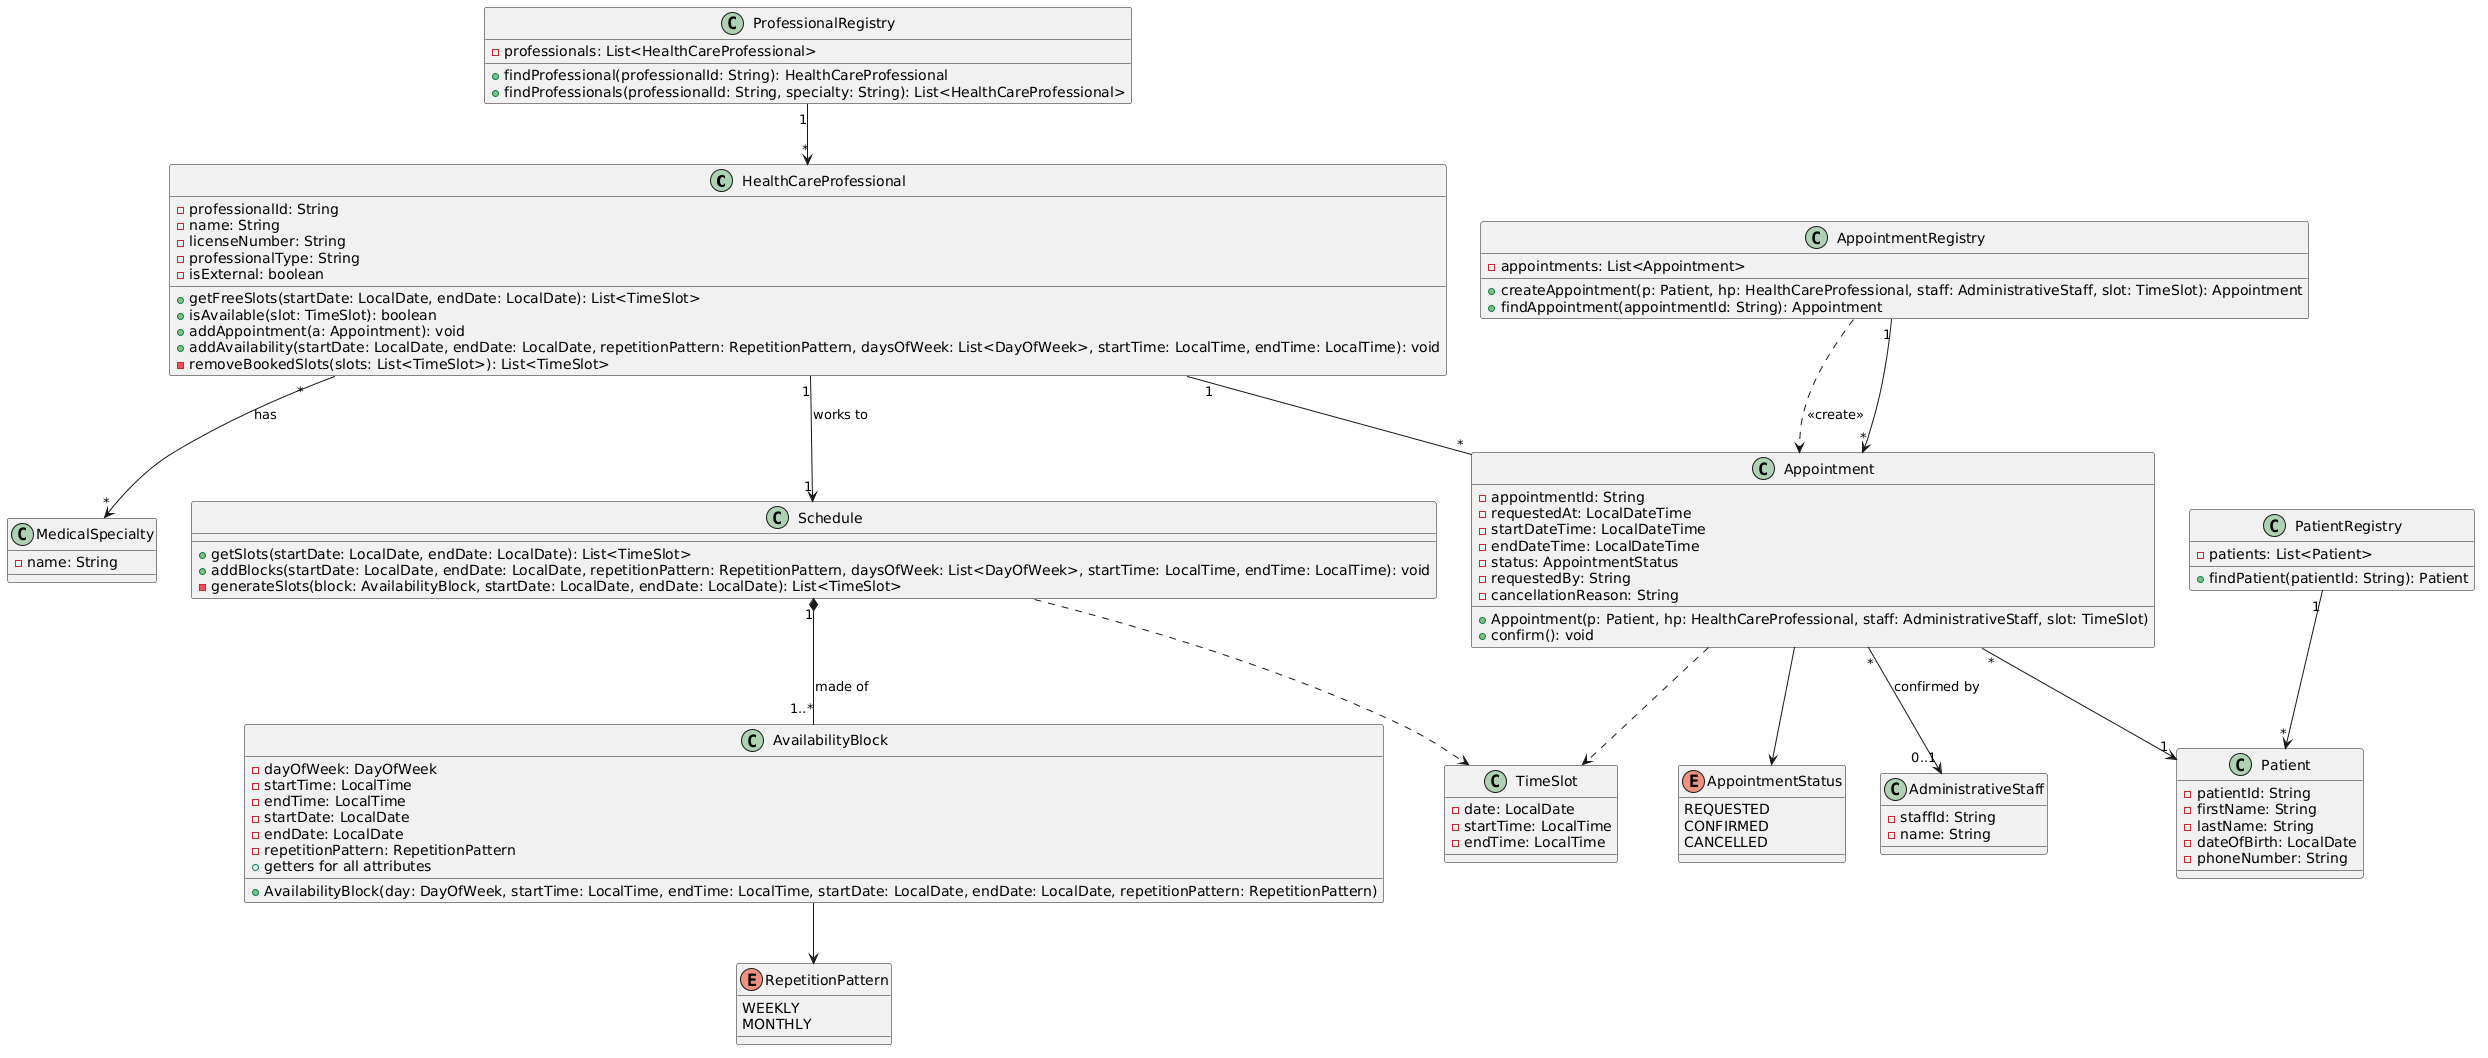

The diagram above was rendered by PlantUML. Its source (embedded in the PNG):
@startuml
class HealthCareProfessional {
  -professionalId: String
  -name: String
  -licenseNumber: String
  -professionalType: String
  -isExternal: boolean
  +getFreeSlots(startDate: LocalDate, endDate: LocalDate): List<TimeSlot>
  +isAvailable(slot: TimeSlot): boolean
  +addAppointment(a: Appointment): void
  +addAvailability(startDate: LocalDate, endDate: LocalDate, repetitionPattern: RepetitionPattern, daysOfWeek: List<DayOfWeek>, startTime: LocalTime, endTime: LocalTime): void
  -removeBookedSlots(slots: List<TimeSlot>): List<TimeSlot>
}

class MedicalSpecialty {
  -name: String
}

class Schedule {
  +getSlots(startDate: LocalDate, endDate: LocalDate): List<TimeSlot>
  +addBlocks(startDate: LocalDate, endDate: LocalDate, repetitionPattern: RepetitionPattern, daysOfWeek: List<DayOfWeek>, startTime: LocalTime, endTime: LocalTime): void
  -generateSlots(block: AvailabilityBlock, startDate: LocalDate, endDate: LocalDate): List<TimeSlot>
}

class AvailabilityBlock {
  -dayOfWeek: DayOfWeek
  -startTime: LocalTime
  -endTime: LocalTime
  -startDate: LocalDate
  -endDate: LocalDate
  -repetitionPattern: RepetitionPattern
  +AvailabilityBlock(day: DayOfWeek, startTime: LocalTime, endTime: LocalTime, startDate: LocalDate, endDate: LocalDate, repetitionPattern: RepetitionPattern)
  +getters for all attributes
}

class TimeSlot {
  -date: LocalDate
  -startTime: LocalTime
  -endTime: LocalTime
}

class Appointment {
  -appointmentId: String
  -requestedAt: LocalDateTime
  -startDateTime: LocalDateTime
  -endDateTime: LocalDateTime
  -status: AppointmentStatus
  -requestedBy: String
  -cancellationReason: String
  +Appointment(p: Patient, hp: HealthCareProfessional, staff: AdministrativeStaff, slot: TimeSlot)
  +confirm(): void
}

class Patient {
  -patientId: String
  -firstName: String
  -lastName: String
  -dateOfBirth: LocalDate
  -phoneNumber: String
}

class AdministrativeStaff {
  -staffId: String
  -name: String
}

enum AppointmentStatus {
  REQUESTED
  CONFIRMED
  CANCELLED
}

enum RepetitionPattern {
  WEEKLY
  MONTHLY
}

class ProfessionalRegistry {
  -professionals: List<HealthCareProfessional>
  +findProfessional(professionalId: String): HealthCareProfessional
  +findProfessionals(professionalId: String, specialty: String): List<HealthCareProfessional>
}

class PatientRegistry {
  -patients: List<Patient>
  +findPatient(patientId: String): Patient
}

class AppointmentRegistry {
  -appointments: List<Appointment>
  +createAppointment(p: Patient, hp: HealthCareProfessional, staff: AdministrativeStaff, slot: TimeSlot): Appointment
  +findAppointment(appointmentId: String): Appointment
}

HealthCareProfessional "1" --> "1" Schedule : works to
HealthCareProfessional "*" --> "*" MedicalSpecialty : has
HealthCareProfessional "1" -- "*" Appointment
Schedule "1" *-- "1..*" AvailabilityBlock : made of
Schedule ..> TimeSlot
Appointment "*" --> "1" Patient
Appointment "*" --> "0..1" AdministrativeStaff : confirmed by
Appointment ..> TimeSlot
AvailabilityBlock --> RepetitionPattern
Appointment --> AppointmentStatus


ProfessionalRegistry "1" --> "*" HealthCareProfessional
PatientRegistry "1" --> "*" Patient
AppointmentRegistry "1" --> "*" Appointment
AppointmentRegistry ..> Appointment : <<create>>
@enduml